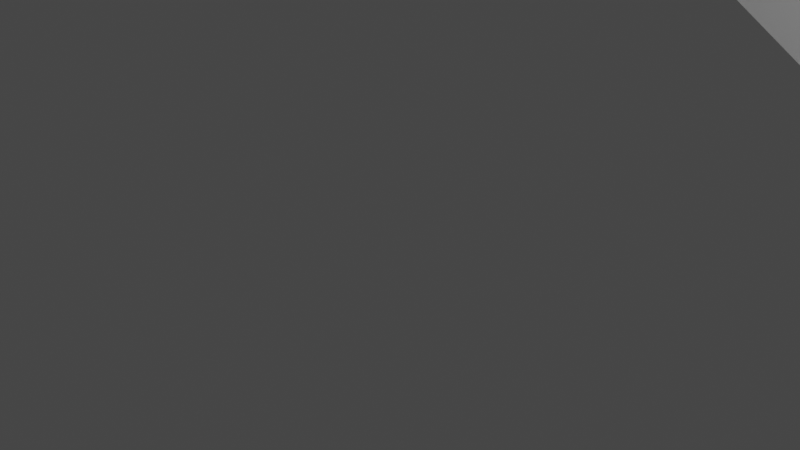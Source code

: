 # Source: test.blend  (saved by Blender 2.90.8; exported with 4.5.12 LTS)
import bpy
from mathutils import Matrix  # noqa: F401  (used for matrix-valued properties, if any)

bpy.ops.wm.read_factory_settings(use_empty=True)
scene = bpy.context.scene
scene.name = 'Scene'

# ---- collections
col_collection = bpy.data.collections.new('Collection'); scene.collection.children.link(col_collection)

# ---- materials (node trees are filled in below, after node groups)
mat_material = bpy.data.materials.new('Material')
mat_material.alpha_threshold = 0.0
mat_material.use_transparent_shadow = False
mat_material.line_color = (0.0, 0.0, 0.0, 1.0)

# ---- material node trees
mat_material.use_nodes = True; mat_material.node_tree.nodes.clear()
_N = mat_material.node_tree.nodes; _L = mat_material.node_tree.links
n0 = _N.new('ShaderNodeOutputMaterial'); n0.name = 'Material Output'; n0.location = (300, 300)
n1 = _N.new('ShaderNodeBsdfPrincipled'); n1.name = 'Principled BSDF'; n1.location = (10, 300)
n1.distribution = 'GGX'
n1.subsurface_method = 'BURLEY'
n1.inputs[2].default_value = 0.4
n1.inputs[3].default_value = 1.45
n1.inputs[27].default_value = (0.0, 0.0, 0.0, 1.0)
n1.inputs[28].default_value = 1.0
_L.new(n1.outputs[0], n0.inputs[0])
n0.is_active_output = True

# ---- world
world_world = bpy.data.worlds.new('World'); scene.world = world_world
world_world.use_nodes = True; world_world.node_tree.nodes.clear()
_N = world_world.node_tree.nodes; _L = world_world.node_tree.links
n0 = _N.new('ShaderNodeOutputWorld'); n0.name = 'World Output'; n0.location = (300, 300)
n1 = _N.new('ShaderNodeBackground'); n1.name = 'Background'; n1.location = (10, 300)
n1.inputs[0].default_value = (0.05088, 0.05088, 0.05088, 1.0)
_L.new(n1.outputs[0], n0.inputs[0])
n0.is_active_output = True
world_world.color = (0.05088, 0.05088, 0.05088)
world_world.use_sun_shadow = False
world_world.sun_shadow_jitter_overblur = 0.0

# ---- cameras
cam_camera = bpy.data.cameras.new('Camera')
cam_camera.clip_end = 100.0
cam_camera.ortho_scale = 7.314

# ---- lights
light_light = bpy.data.lights.new('Light', 'POINT')
light_light.transmission_factor = 0.0
light_light.energy = 1000.0
light_light.shadow_soft_size = 0.1
light_light.shadow_maximum_resolution = 0.006
light_light.use_absolute_resolution = True

# ---- meshes
me_cube = bpy.data.meshes.new('Cube')
me_cube.from_pydata([], [], [])
_uv = me_cube.uv_layers.new(name='UVMap')
_uv.uv.foreach_set('vector', [])
me_cube.materials.append(mat_material)
me_cube.use_remesh_preserve_volume = False
me_cube.use_remesh_preserve_attributes = False
me_cube.use_mirror_vertex_groups = False
me_cube.update()
me_cube_001 = bpy.data.meshes.new('Cube.001')
me_cube_001.from_pydata([(0.9971, 0.9971, 0.9971), (1.003, 1.003, 1.003), (0.9971, -0.9971, 0.9971), (1.003, -1.003, 1.003), (0.04291, 0.9955, 0.9985), (0.04595, 1.005, 1.002), (-0.01633, -0.9962, 0.9969), (-0.01624, -1.004, 1.003), (0.995, 0.995, 1.0), (1.005, 1.005, 1.0), (0.03958, 1.005, 1.0), (0.04928, 0.995, 1.0), (-0.02144, -1.005, 1.0), (-0.01113, -0.995, 1.0), (1.005, -1.005, 1.0), (0.995, -0.995, 1.0)], [], [(8, 11, 4, 0), (11, 8, 1, 5), (10, 9, 0, 4), (9, 10, 5, 1), (11, 13, 6, 4), (13, 11, 5, 7), (12, 10, 4, 6), (10, 12, 7, 5), (13, 15, 2, 6), (15, 13, 7, 3), (14, 12, 6, 2), (12, 14, 3, 7), (15, 8, 0, 2), (8, 15, 3, 1), (9, 14, 2, 0), (14, 9, 1, 3)])
_uv = me_cube_001.uv_layers.new(name='UVMap')
_uv.uv.foreach_set('vector', [0.625, 0.5, 0.7444, 0.5, 0.7444, 0.5, 0.625, 0.5, 0.7444, 0.5, 0.625, 0.5, 0.625, 0.5, 0.7444, 0.5, 0.7444, 0.5, 0.625, 0.5, 0.625, 0.5, 0.7444, 0.5, 0.625, 0.5, 0.7444, 0.5, 0.7444, 0.5, 0.625, 0.5, 0.7444, 0.5, 0.752, 0.75, 0.752, 0.75, 0.7444, 0.5, 0.752, 0.75, 0.7444, 0.5, 0.7444, 0.5, 0.752, 0.75, 0.752, 0.75, 0.7444, 0.5, 0.7444, 0.5, 0.752, 0.75, 0.7444, 0.5, 0.752, 0.75, 0.752, 0.75, 0.7444, 0.5, 0.752, 0.75, 0.625, 0.75, 0.625, 0.75, 0.752, 0.75, 0.625, 0.75, 0.752, 0.75, 0.752, 0.75, 0.625, 0.75, 0.625, 0.75, 0.752, 0.75, 0.752, 0.75, 0.625, 0.75, 0.752, 0.75, 0.625, 0.75, 0.625, 0.75, 0.752, 0.75, 0.625, 0.75, 0.625, 0.5, 0.625, 0.5, 0.625, 0.75, 0.625, 0.5, 0.625, 0.75, 0.625, 0.75, 0.625, 0.5, 0.625, 0.5, 0.625, 0.75, 0.625, 0.75, 0.625, 0.5, 0.625, 0.75, 0.625, 0.5, 0.625, 0.5, 0.625, 0.75])
me_cube_001.materials.append(mat_material)
me_cube_001.use_remesh_preserve_volume = False
me_cube_001.use_remesh_preserve_attributes = False
me_cube_001.use_mirror_vertex_groups = False
me_cube_001.update()
me_cube_002 = bpy.data.meshes.new('Cube.002')
me_cube_002.from_pydata([(1.0, 1.0, 1.0), (1.0, 1.0, -1.0), (1.0, -1.0, 1.0), (1.0, -1.0, -1.0), (-1.0, 1.0, 1.0), (-1.0, 1.0, -1.0), (-1.0, -1.0, 1.0), (-1.0, -1.0, -1.0)], [], [(0, 4, 6, 2), (3, 2, 6, 7), (7, 6, 4, 5), (5, 1, 3, 7), (1, 0, 2, 3), (5, 4, 0, 1)])
_uv = me_cube_002.uv_layers.new(name='UVMap')
_uv.uv.foreach_set('vector', [0.625, 0.5, 0.875, 0.5, 0.875, 0.75, 0.625, 0.75, 0.375, 0.75, 0.625, 0.75, 0.625, 1.0, 0.375, 1.0, 0.375, 0.0, 0.625, 0.0, 0.625, 0.25, 0.375, 0.25, 0.125, 0.5, 0.375, 0.5, 0.375, 0.75, 0.125, 0.75, 0.375, 0.5, 0.625, 0.5, 0.625, 0.75, 0.375, 0.75, 0.375, 0.25, 0.625, 0.25, 0.625, 0.5, 0.375, 0.5])
me_cube_002.materials.append(mat_material)
me_cube_002.use_remesh_preserve_volume = False
me_cube_002.use_remesh_preserve_attributes = False
me_cube_002.use_mirror_vertex_groups = False
me_cube_002.update()
me_cube_004 = bpy.data.meshes.new('Cube.004')
me_cube_004.from_pydata([(1.0, 1.0, 1.0), (1.0, 1.0, -1.0), (1.0, -1.0, 1.0), (1.0, -1.0, -1.0), (-1.0, 1.0, 1.0), (-1.0, 1.0, -1.0), (-1.0, -1.0, 1.0), (-1.0, -1.0, -1.0), (0.04441, 1.0, 1.0), (-0.01628, -1.0, 1.0), (-0.4825, 1.0, 1.0), (-0.4825, 1.0, 1.726), (0.04441, 1.0, 1.726), (-0.01628, -1.0, 1.726)], [], [(0, 8, 9, 2), (3, 2, 9, 6, 7), (7, 6, 4, 5), (5, 1, 3, 7), (1, 0, 2, 3), (5, 4, 10, 8, 0, 1), (9, 10, 4, 6), (10, 9, 13, 11), (11, 13, 12), (9, 8, 12, 13), (8, 10, 11, 12)])
_uv = me_cube_004.uv_layers.new(name='UVMap')
_uv.uv.foreach_set('vector', [0.625, 0.5, 0.7444, 0.5, 0.752, 0.75, 0.625, 0.75, 0.375, 0.75, 0.625, 0.75, 0.625, 0.877, 0.625, 1.0, 0.375, 1.0, 0.375, 0.0, 0.625, 0.0, 0.625, 0.25, 0.375, 0.25, 0.125, 0.5, 0.375, 0.5, 0.375, 0.75, 0.125, 0.75, 0.375, 0.5, 0.625, 0.5, 0.625, 0.75, 0.375, 0.75, 0.375, 0.25, 0.625, 0.25, 0.625, 0.3147, 0.625, 0.3806, 0.625, 0.5, 0.375, 0.5, 0.752, 0.75, 0.8103, 0.5, 0.875, 0.5, 0.875, 0.75, 0.8103, 0.5, 0.752, 0.75, 0.752, 0.75, 0.8103, 0.5, 0.8103, 0.5, 0.752, 0.75, 0.7444, 0.5, 0.752, 0.75, 0.7444, 0.5, 0.7444, 0.5, 0.752, 0.75, 0.625, 0.3806, 0.625, 0.3147, 0.625, 0.3147, 0.625, 0.3806])
me_cube_004.materials.append(mat_material)
me_cube_004.use_remesh_preserve_volume = False
me_cube_004.use_remesh_preserve_attributes = False
me_cube_004.use_mirror_vertex_groups = False
me_cube_004.update()
me_cube_006 = bpy.data.meshes.new('Cube.006')
me_cube_006.from_pydata([(1.0, -1.133, 1.0), (1.0, -3.133, 1.0), (-1.0, -1.133, 1.0), (-1.0, -3.133, 1.0)], [], [(0, 2, 3, 1)])
_uv = me_cube_006.uv_layers.new(name='UVMap')
_uv.uv.foreach_set('vector', [0.625, 0.5, 0.875, 0.5, 0.875, 0.75, 0.625, 0.75])
me_cube_006.materials.append(mat_material)
me_cube_006.use_remesh_preserve_volume = False
me_cube_006.use_remesh_preserve_attributes = False
me_cube_006.use_mirror_vertex_groups = False
me_cube_006.update()
me_cube_007 = bpy.data.meshes.new('Cube.007')
me_cube_007.from_pydata([(1.0, -1.133, 1.0), (1.0, -1.133, -1.0), (1.0, -3.133, 1.0), (1.0, -3.133, -1.0), (-1.0, -1.133, 1.0), (-1.0, -1.133, -1.0), (-1.0, -3.133, 1.0), (-1.0, -3.133, -1.0), (1.0, 1.0, 1.0), (1.0, 1.0, -1.0), (1.0, -1.0, 1.0), (1.0, -1.0, -1.0), (-1.0, 1.0, 1.0), (-1.0, -1.0, 1.0)], [(6, 4)], [(3, 2, 6, 7), (1, 0, 2, 3), (5, 4, 0, 1), (8, 12, 13, 10), (9, 8, 10, 11), (0, 4, 13, 10)])
_uv = me_cube_007.uv_layers.new(name='UVMap')
_uv.uv.foreach_set('vector', [0.375, 0.75, 0.625, 0.75, 0.625, 1.0, 0.375, 1.0, 0.375, 0.5, 0.625, 0.5, 0.625, 0.75, 0.375, 0.75, 0.375, 0.25, 0.625, 0.25, 0.625, 0.5, 0.375, 0.5, 0.625, 0.5, 0.875, 0.5, 0.875, 0.75, 0.625, 0.75, 0.375, 0.5, 0.625, 0.5, 0.625, 0.75, 0.375, 0.75, 0.625, 0.5, 0.625, 0.25, 0.875, 0.75, 0.625, 0.75])
me_cube_007.materials.append(mat_material)
me_cube_007.use_remesh_preserve_volume = False
me_cube_007.use_remesh_preserve_attributes = False
me_cube_007.use_mirror_vertex_groups = False
me_cube_007.update()
me_cube_008 = bpy.data.meshes.new('Cube.008')
me_cube_008.from_pydata([(1.0, -1.133, -1.0), (1.0, -3.133, -1.0), (-1.0, -1.133, 1.0), (-1.0, -1.133, -1.0), (-1.0, -3.133, 1.0), (-1.0, -3.133, -1.0), (1.0, 1.0, 1.0), (1.0, 1.0, -1.0), (1.0, -1.0, 1.0), (1.0, -1.0, -1.0), (-1.0, 1.0, 1.0), (-1.0, 1.0, -1.0), (-1.0, -1.0, 1.0), (-1.0, -1.0, -1.0)], [], [(5, 4, 2, 3), (3, 0, 1, 5), (9, 8, 12, 13), (13, 12, 10, 11), (11, 7, 9, 13), (11, 10, 6, 7)])
_uv = me_cube_008.uv_layers.new(name='UVMap')
_uv.uv.foreach_set('vector', [0.375, 0.0, 0.625, 0.0, 0.625, 0.25, 0.375, 0.25, 0.125, 0.5, 0.375, 0.5, 0.375, 0.75, 0.125, 0.75, 0.375, 0.75, 0.625, 0.75, 0.625, 1.0, 0.375, 1.0, 0.375, 0.0, 0.625, 0.0, 0.625, 0.25, 0.375, 0.25, 0.125, 0.5, 0.375, 0.5, 0.375, 0.75, 0.125, 0.75, 0.375, 0.25, 0.625, 0.25, 0.625, 0.5, 0.375, 0.5])
me_cube_008.materials.append(mat_material)
me_cube_008.use_remesh_preserve_volume = False
me_cube_008.use_remesh_preserve_attributes = False
me_cube_008.use_mirror_vertex_groups = False
me_cube_008.update()

# ---- objects
ob_cube = bpy.data.objects.new('Cube', me_cube)
ob_light = bpy.data.objects.new('Light', light_light)
ob_camera = bpy.data.objects.new('Camera', cam_camera)
ob_cube_001 = bpy.data.objects.new('Cube.001', me_cube_001)
ob_cube_002 = bpy.data.objects.new('Cube.002', me_cube_002)
ob_cube_003 = bpy.data.objects.new('Cube.003', me_cube)
ob_cube_004 = bpy.data.objects.new('Cube.004', me_cube_004)
ob_cube_005 = bpy.data.objects.new('Cube.005', me_cube_006)
ob_cube_006 = bpy.data.objects.new('Cube.006', me_cube_007)
ob_cube_007 = bpy.data.objects.new('Cube.007', me_cube_008)

# ---- transforms, parenting, visibility, modifiers, constraints
ob_cube.location = (1.752, -7.412, 5.236)
ob_cube.rotation_euler = (0.0, -5.713, 0.0)
ob_cube.scale = (8.364, 8.364, 8.364)
ob_cube.lock_rotations_4d = False
ob_cube.empty_display_type = 'ARROWS'
ob_cube.lineart.crease_threshold = 0.0
ob_light.location = (4.076, 1.005, 5.904)
ob_light.rotation_euler = (0.6503, 0.05522, 1.866)
ob_light.lock_rotations_4d = False
ob_light.empty_display_type = 'ARROWS'
ob_light.color = (0.0, 0.0, 0.0, 0.0)
ob_light.lineart.crease_threshold = 0.0
ob_camera.location = (7.359, -6.926, 4.958)
ob_camera.rotation_euler = (1.109, 0.0, 0.8149)
ob_camera.lock_rotations_4d = False
ob_camera.empty_display_type = 'ARROWS'
ob_camera.color = (0.0, 0.0, 0.0, 0.0)
ob_camera.display_type = 'WIRE'
ob_camera.lineart.crease_threshold = 0.0
ob_cube_001.location = (6.244, 18.81, 4.164)
ob_cube_001.rotation_euler = (0.0, -5.713, 0.0)
ob_cube_001.scale = (8.364, 8.364, 8.364)
ob_cube_001.lock_rotations_4d = False
ob_cube_001.empty_display_type = 'ARROWS'
ob_cube_001.lineart.crease_threshold = 0.0
ob_cube_002.location = (6.244, 35.66, 4.164)
ob_cube_002.rotation_euler = (0.0, -5.713, 0.0)
ob_cube_002.scale = (8.364, 8.364, 8.364)
ob_cube_002.lock_rotations_4d = False
ob_cube_002.empty_display_type = 'ARROWS'
ob_cube_002.lineart.crease_threshold = 0.0
ob_cube_003.location = (-6.226, -0.6719, 31.62)
ob_cube_003.rotation_euler = (0.0, -5.713, 0.0)
ob_cube_003.scale = (8.364, 8.364, -8.364)
ob_cube_003.lock_rotations_4d = False
ob_cube_003.empty_display_type = 'ARROWS'
ob_cube_003.lineart.crease_threshold = 0.0
ob_cube_004.location = (6.244, 18.81, 4.164)
ob_cube_004.rotation_euler = (0.0, -5.713, 0.0)
ob_cube_004.scale = (8.364, 8.364, 8.364)
ob_cube_004.lock_rotations_4d = False
ob_cube_004.empty_display_type = 'ARROWS'
ob_cube_004.lineart.crease_threshold = 0.0
ob_cube_005.location = (1.752, -7.412, 5.236)
ob_cube_005.rotation_euler = (0.0, -5.713, 0.0)
ob_cube_005.scale = (8.364, 8.364, 8.364)
ob_cube_005.lock_rotations_4d = False
ob_cube_005.empty_display_type = 'ARROWS'
ob_cube_005.lineart.crease_threshold = 0.0
ob_cube_006.location = (1.752, -7.412, 5.236)
ob_cube_006.rotation_euler = (0.0, -5.713, 0.0)
ob_cube_006.scale = (8.364, 8.364, 8.364)
ob_cube_006.lock_rotations_4d = False
ob_cube_006.empty_display_type = 'ARROWS'
ob_cube_006.lineart.crease_threshold = 0.0
ob_cube_007.location = (-6.226, -0.6719, 31.62)
ob_cube_007.rotation_euler = (0.0, -5.713, 0.0)
ob_cube_007.scale = (8.364, 8.364, -8.364)
ob_cube_007.lock_rotations_4d = False
ob_cube_007.empty_display_type = 'ARROWS'
ob_cube_007.lineart.crease_threshold = 0.0

# ---- collection membership
col_collection.objects.link(ob_cube)
col_collection.objects.link(ob_light)
col_collection.objects.link(ob_camera)
col_collection.objects.link(ob_cube_001)
col_collection.objects.link(ob_cube_002)
col_collection.objects.link(ob_cube_003)
col_collection.objects.link(ob_cube_004)
col_collection.objects.link(ob_cube_005)
col_collection.objects.link(ob_cube_006)
col_collection.objects.link(ob_cube_007)

# ---- scene / render settings (as saved in the file)
scene.camera = ob_camera
scene.frame_start = 1; scene.frame_end = 250; scene.frame_set(1)
scene.render.engine = 'BLENDER_EEVEE_NEXT'
scene.cycles.use_denoising = False
scene.cycles.samples = 128
scene.cycles.sampling_pattern = 'TABULATED_SOBOL'
scene.cycles.use_adaptive_sampling = False
scene.cycles.use_light_tree = False
scene.view_settings.view_transform = 'Filmic'
bpy.context.view_layer.update()
